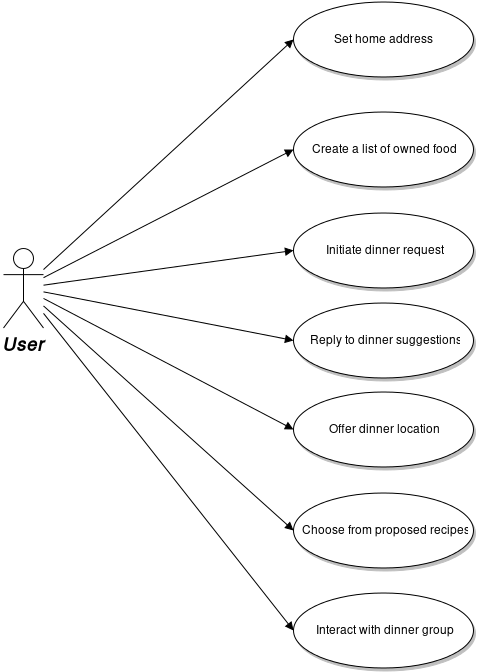

The diagram above was exported from draw.io. Its source (the exported page's mxGraphModel, read from the mxfile embedded in the PNG):
<mxGraphModel dx="1350" dy="2337.5" grid="1" gridSize="10" guides="1" tooltips="1" connect="1" arrows="1" fold="1" page="1" pageScale="1.5" pageWidth="826" pageHeight="1169" math="0" shadow="0">
  <root>
    <mxCell id="0" style=";html=1;" />
    <mxCell id="1" style=";html=1;" parent="0" />
    <mxCell id="90" value="User&lt;br&gt;" style="shape=umlActor;verticalLabelPosition=bottom;verticalAlign=top;fillColor=#FFFFFF;strokeColor=#000000;fontStyle=3;fontSize=18;fontFamily=Helvetica;strokeWidth=1;html=1;gradientColor=none;" vertex="1" parent="1">
      <mxGeometry x="140" y="-54" width="40" height="80" as="geometry" />
    </mxCell>
    <mxCell id="119" value="Create a list of owned food&lt;br&gt;" style="shape=mxgraph.flowchart.on-page_reference;fillColor=#FFFFFF;strokeColor=#000000;strokeWidth=1;shadow=1;gradientColor=none;html=1;" vertex="1" parent="1">
      <mxGeometry x="430" y="-190" width="180" height="75" as="geometry" />
    </mxCell>
    <mxCell id="121" value="Reply to dinner suggestions&lt;br&gt;" style="shape=mxgraph.flowchart.on-page_reference;fillColor=#FFFFFF;strokeColor=#000000;strokeWidth=1;shadow=1;gradientColor=none;html=1;" vertex="1" parent="1">
      <mxGeometry x="430" y="0.5" width="180" height="75" as="geometry" />
    </mxCell>
    <mxCell id="122" value="Choose from proposed recipes" style="shape=mxgraph.flowchart.on-page_reference;fillColor=#FFFFFF;strokeColor=#000000;strokeWidth=1;shadow=1;gradientColor=none;html=1;" vertex="1" parent="1">
      <mxGeometry x="430" y="191" width="180" height="75" as="geometry" />
    </mxCell>
    <mxCell id="139" value="" style="edgeStyle=none;entryX=0;entryY=0.5;entryPerimeter=0;strokeWidth=1;endArrow=block;endFill=1;strokeColor=#000000;html=1;" edge="1" parent="1" source="90" target="119">
      <mxGeometry width="100" height="100" as="geometry">
        <mxPoint y="100" as="sourcePoint" />
        <mxPoint x="100" as="targetPoint" />
      </mxGeometry>
    </mxCell>
    <mxCell id="140" value="" style="edgeStyle=none;entryX=0;entryY=0.5;entryPerimeter=0;strokeWidth=1;endArrow=block;endFill=1;strokeColor=#000000;html=1;" edge="1" parent="1" source="90" target="121">
      <mxGeometry width="100" height="100" as="geometry">
        <mxPoint y="100" as="sourcePoint" />
        <mxPoint x="100" as="targetPoint" />
      </mxGeometry>
    </mxCell>
    <mxCell id="141" value="" style="edgeStyle=none;entryX=0;entryY=0.5;entryPerimeter=0;strokeWidth=1;endArrow=block;endFill=1;strokeColor=#000000;html=1;" edge="1" parent="1" source="90" target="122">
      <mxGeometry width="100" height="100" as="geometry">
        <mxPoint y="100" as="sourcePoint" />
        <mxPoint x="100" as="targetPoint" />
      </mxGeometry>
    </mxCell>
    <mxCell id="5014e221623fa0e9-162" value="Initiate dinner request&lt;br&gt;" style="shape=mxgraph.flowchart.on-page_reference;fillColor=#FFFFFF;strokeColor=#000000;strokeWidth=1;shadow=1;gradientColor=none;html=1;" vertex="1" parent="1">
      <mxGeometry x="430" y="-89.5" width="180" height="75" as="geometry" />
    </mxCell>
    <mxCell id="5014e221623fa0e9-163" value="" style="edgeStyle=none;entryX=0;entryY=0.5;entryPerimeter=0;strokeWidth=1;endArrow=block;endFill=1;strokeColor=#000000;html=1;" edge="1" parent="1" source="90" target="5014e221623fa0e9-162">
      <mxGeometry y="100" width="100" height="100" as="geometry">
        <mxPoint x="180" y="110" as="sourcePoint" />
        <mxPoint x="100" y="100" as="targetPoint" />
      </mxGeometry>
    </mxCell>
    <mxCell id="5014e221623fa0e9-164" value="Set home address" style="shape=mxgraph.flowchart.on-page_reference;fillColor=#FFFFFF;strokeColor=#000000;strokeWidth=1;shadow=1;gradientColor=none;html=1;" vertex="1" parent="1">
      <mxGeometry x="430" y="-300" width="180" height="75" as="geometry" />
    </mxCell>
    <mxCell id="5014e221623fa0e9-165" value="" style="edgeStyle=none;entryX=0;entryY=0.5;entryPerimeter=0;strokeWidth=1;endArrow=block;endFill=1;strokeColor=#000000;html=1;" edge="1" parent="1" source="90" target="5014e221623fa0e9-164">
      <mxGeometry y="114" width="100" height="100" as="geometry">
        <mxPoint x="180" y="130" as="sourcePoint" />
        <mxPoint x="100" y="114" as="targetPoint" />
      </mxGeometry>
    </mxCell>
    <mxCell id="5014e221623fa0e9-168" value="Offer dinner location&lt;br&gt;" style="shape=mxgraph.flowchart.on-page_reference;fillColor=#FFFFFF;strokeColor=#000000;strokeWidth=1;shadow=1;gradientColor=none;html=1;" vertex="1" parent="1">
      <mxGeometry x="430" y="90" width="180" height="75" as="geometry" />
    </mxCell>
    <mxCell id="5014e221623fa0e9-169" value="" style="edgeStyle=none;entryX=0;entryY=0.5;entryPerimeter=0;strokeWidth=1;endArrow=block;endFill=1;strokeColor=#000000;html=1;" edge="1" parent="1" source="90" target="5014e221623fa0e9-168">
      <mxGeometry y="213" width="100" height="100" as="geometry">
        <mxPoint x="170" y="257.08695652173924" as="sourcePoint" />
        <mxPoint x="100" y="213" as="targetPoint" />
      </mxGeometry>
    </mxCell>
    <mxCell id="5014e221623fa0e9-170" value="Interact with dinner group&lt;br&gt;" style="shape=mxgraph.flowchart.on-page_reference;fillColor=#FFFFFF;strokeColor=#000000;strokeWidth=1;shadow=1;gradientColor=none;html=1;" vertex="1" parent="1">
      <mxGeometry x="430" y="291" width="180" height="75" as="geometry" />
    </mxCell>
    <mxCell id="5014e221623fa0e9-171" value="" style="edgeStyle=none;entryX=0;entryY=0.5;entryPerimeter=0;strokeWidth=1;endArrow=block;endFill=1;strokeColor=#000000;html=1;" edge="1" parent="1" source="90" target="5014e221623fa0e9-170">
      <mxGeometry x="15" y="-92" width="100" height="100" as="geometry">
        <mxPoint x="185" y="34.78260869565224" as="sourcePoint" />
        <mxPoint x="115" y="-92" as="targetPoint" />
      </mxGeometry>
    </mxCell>
  </root>
</mxGraphModel>